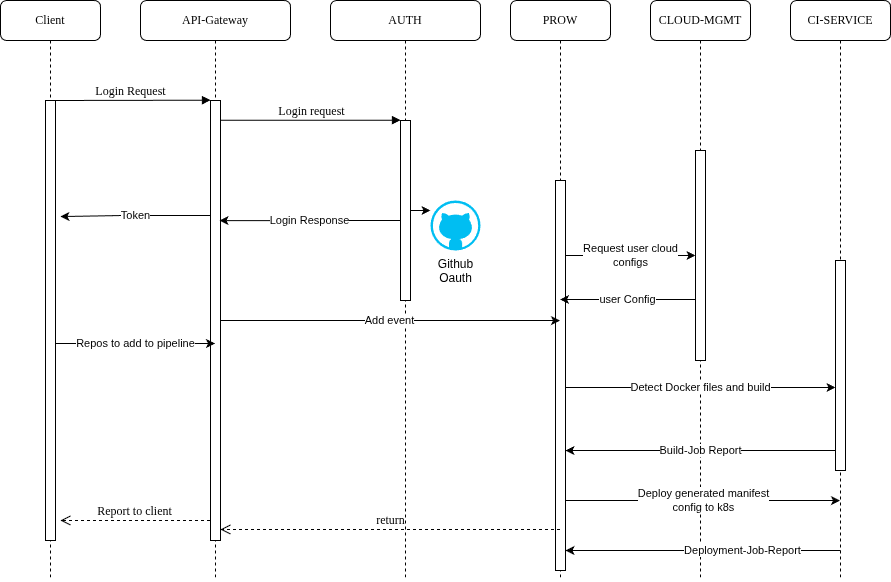

The diagram above was exported from draw.io. Its source (the exported page's mxGraphModel, read from the mxfile embedded in the PNG):
<mxGraphModel dx="1629" dy="1025" grid="1" gridSize="10" guides="1" tooltips="1" connect="1" arrows="1" fold="1" page="1" pageScale="1" pageWidth="1100" pageHeight="850" background="none" math="0" shadow="0">
  <root>
    <mxCell id="0" />
    <mxCell id="1" parent="0" />
    <mxCell id="7baba1c4bc27f4b0-2" value="API-Gateway" style="shape=umlLifeline;perimeter=lifelinePerimeter;whiteSpace=wrap;html=1;container=1;collapsible=0;recursiveResize=0;outlineConnect=0;rounded=1;shadow=0;comic=0;labelBackgroundColor=none;strokeWidth=1;fontFamily=Verdana;fontSize=12;align=center;" parent="1" vertex="1">
      <mxGeometry x="190" y="80" width="150" height="580" as="geometry" />
    </mxCell>
    <mxCell id="7baba1c4bc27f4b0-10" value="" style="html=1;points=[];perimeter=orthogonalPerimeter;rounded=0;shadow=0;comic=0;labelBackgroundColor=none;strokeWidth=1;fontFamily=Verdana;fontSize=12;align=center;" parent="7baba1c4bc27f4b0-2" vertex="1">
      <mxGeometry x="70" y="100" width="10" height="440" as="geometry" />
    </mxCell>
    <mxCell id="7baba1c4bc27f4b0-3" value="AUTH" style="shape=umlLifeline;perimeter=lifelinePerimeter;whiteSpace=wrap;html=1;container=1;collapsible=0;recursiveResize=0;outlineConnect=0;rounded=1;shadow=0;comic=0;labelBackgroundColor=none;strokeWidth=1;fontFamily=Verdana;fontSize=12;align=center;" parent="1" vertex="1">
      <mxGeometry x="380" y="80" width="150" height="580" as="geometry" />
    </mxCell>
    <mxCell id="JiDuexltYkV5WWbVRL5k-10" value="" style="edgeStyle=orthogonalEdgeStyle;rounded=0;orthogonalLoop=1;jettySize=auto;html=1;" parent="7baba1c4bc27f4b0-3" source="7baba1c4bc27f4b0-13" target="JiDuexltYkV5WWbVRL5k-9" edge="1">
      <mxGeometry relative="1" as="geometry">
        <Array as="points">
          <mxPoint x="70" y="220" />
          <mxPoint x="70" y="220" />
        </Array>
      </mxGeometry>
    </mxCell>
    <mxCell id="7baba1c4bc27f4b0-13" value="" style="html=1;points=[];perimeter=orthogonalPerimeter;rounded=0;shadow=0;comic=0;labelBackgroundColor=none;strokeWidth=1;fontFamily=Verdana;fontSize=12;align=center;" parent="7baba1c4bc27f4b0-3" vertex="1">
      <mxGeometry x="70" y="120" width="10" height="180" as="geometry" />
    </mxCell>
    <mxCell id="JiDuexltYkV5WWbVRL5k-9" value="Github&lt;br&gt;Oauth" style="verticalLabelPosition=bottom;html=1;verticalAlign=top;align=center;strokeColor=none;fillColor=#00BEF2;shape=mxgraph.azure.github_code;pointerEvents=1;" parent="7baba1c4bc27f4b0-3" vertex="1">
      <mxGeometry x="100" y="200" width="50" height="50" as="geometry" />
    </mxCell>
    <mxCell id="7baba1c4bc27f4b0-4" value="PROW" style="shape=umlLifeline;perimeter=lifelinePerimeter;whiteSpace=wrap;html=1;container=1;collapsible=0;recursiveResize=0;outlineConnect=0;rounded=1;shadow=0;comic=0;labelBackgroundColor=none;strokeWidth=1;fontFamily=Verdana;fontSize=12;align=center;" parent="1" vertex="1">
      <mxGeometry x="560" y="80" width="100" height="580" as="geometry" />
    </mxCell>
    <mxCell id="7baba1c4bc27f4b0-16" value="" style="html=1;points=[];perimeter=orthogonalPerimeter;rounded=0;shadow=0;comic=0;labelBackgroundColor=none;strokeWidth=1;fontFamily=Verdana;fontSize=12;align=center;" parent="7baba1c4bc27f4b0-4" vertex="1">
      <mxGeometry x="45" y="180" width="10" height="390" as="geometry" />
    </mxCell>
    <mxCell id="7baba1c4bc27f4b0-5" value="CLOUD-MGMT" style="shape=umlLifeline;perimeter=lifelinePerimeter;whiteSpace=wrap;html=1;container=1;collapsible=0;recursiveResize=0;outlineConnect=0;rounded=1;shadow=0;comic=0;labelBackgroundColor=none;strokeWidth=1;fontFamily=Verdana;fontSize=12;align=center;" parent="1" vertex="1">
      <mxGeometry x="700" y="80" width="100" height="580" as="geometry" />
    </mxCell>
    <mxCell id="7baba1c4bc27f4b0-6" value="CI-SERVICE" style="shape=umlLifeline;perimeter=lifelinePerimeter;whiteSpace=wrap;html=1;container=1;collapsible=0;recursiveResize=0;outlineConnect=0;rounded=1;shadow=0;comic=0;labelBackgroundColor=none;strokeWidth=1;fontFamily=Verdana;fontSize=12;align=center;" parent="1" vertex="1">
      <mxGeometry x="840" y="80" width="100" height="580" as="geometry" />
    </mxCell>
    <mxCell id="JiDuexltYkV5WWbVRL5k-19" value="" style="html=1;points=[];perimeter=orthogonalPerimeter;rounded=0;shadow=0;comic=0;labelBackgroundColor=none;strokeWidth=1;fontFamily=Verdana;fontSize=12;align=center;" parent="7baba1c4bc27f4b0-6" vertex="1">
      <mxGeometry x="45" y="260" width="10" height="210" as="geometry" />
    </mxCell>
    <mxCell id="JiDuexltYkV5WWbVRL5k-23" value="Deployment-Job-Report" style="edgeStyle=orthogonalEdgeStyle;rounded=0;orthogonalLoop=1;jettySize=auto;html=1;" parent="7baba1c4bc27f4b0-6" edge="1">
      <mxGeometry relative="1" as="geometry">
        <Array as="points">
          <mxPoint x="50" y="550" />
          <mxPoint x="50" y="550" />
        </Array>
        <mxPoint x="-30" y="550" as="sourcePoint" />
        <mxPoint x="-225" y="550" as="targetPoint" />
      </mxGeometry>
    </mxCell>
    <mxCell id="7baba1c4bc27f4b0-8" value="Client" style="shape=umlLifeline;perimeter=lifelinePerimeter;whiteSpace=wrap;html=1;container=1;collapsible=0;recursiveResize=0;outlineConnect=0;rounded=1;shadow=0;comic=0;labelBackgroundColor=none;strokeWidth=1;fontFamily=Verdana;fontSize=12;align=center;" parent="1" vertex="1">
      <mxGeometry x="50" y="80" width="100" height="580" as="geometry" />
    </mxCell>
    <mxCell id="7baba1c4bc27f4b0-9" value="" style="html=1;points=[];perimeter=orthogonalPerimeter;rounded=0;shadow=0;comic=0;labelBackgroundColor=none;strokeWidth=1;fontFamily=Verdana;fontSize=12;align=center;" parent="7baba1c4bc27f4b0-8" vertex="1">
      <mxGeometry x="45" y="100" width="10" height="440" as="geometry" />
    </mxCell>
    <mxCell id="JiDuexltYkV5WWbVRL5k-17" value="user Config" style="edgeStyle=orthogonalEdgeStyle;rounded=0;orthogonalLoop=1;jettySize=auto;html=1;" parent="1" edge="1">
      <mxGeometry relative="1" as="geometry">
        <mxPoint x="745" y="379" as="sourcePoint" />
        <mxPoint x="609.5" y="379" as="targetPoint" />
        <Array as="points">
          <mxPoint x="730" y="379" />
          <mxPoint x="730" y="379" />
        </Array>
      </mxGeometry>
    </mxCell>
    <mxCell id="7baba1c4bc27f4b0-19" value="" style="html=1;points=[];perimeter=orthogonalPerimeter;rounded=0;shadow=0;comic=0;labelBackgroundColor=none;strokeWidth=1;fontFamily=Verdana;fontSize=12;align=center;" parent="1" vertex="1">
      <mxGeometry x="745" y="230" width="10" height="210" as="geometry" />
    </mxCell>
    <mxCell id="7baba1c4bc27f4b0-30" value="return" style="html=1;verticalAlign=bottom;endArrow=open;dashed=1;endSize=8;labelBackgroundColor=none;fontFamily=Verdana;fontSize=12;edgeStyle=elbowEdgeStyle;elbow=vertical;" parent="1" target="7baba1c4bc27f4b0-10" edge="1">
      <mxGeometry relative="1" as="geometry">
        <mxPoint x="105" y="609" as="targetPoint" />
        <Array as="points">
          <mxPoint x="520" y="609" />
        </Array>
        <mxPoint x="609.5" y="609" as="sourcePoint" />
      </mxGeometry>
    </mxCell>
    <mxCell id="7baba1c4bc27f4b0-11" value="Login Request" style="html=1;verticalAlign=bottom;endArrow=block;entryX=0;entryY=0;labelBackgroundColor=none;fontFamily=Verdana;fontSize=12;edgeStyle=elbowEdgeStyle;elbow=vertical;" parent="1" source="7baba1c4bc27f4b0-9" target="7baba1c4bc27f4b0-10" edge="1">
      <mxGeometry relative="1" as="geometry">
        <mxPoint x="170" y="190" as="sourcePoint" />
      </mxGeometry>
    </mxCell>
    <mxCell id="7baba1c4bc27f4b0-14" value="Login request" style="html=1;verticalAlign=bottom;endArrow=block;entryX=0;entryY=0;labelBackgroundColor=none;fontFamily=Verdana;fontSize=12;edgeStyle=elbowEdgeStyle;elbow=vertical;" parent="1" source="7baba1c4bc27f4b0-10" target="7baba1c4bc27f4b0-13" edge="1">
      <mxGeometry relative="1" as="geometry">
        <mxPoint x="320" y="200" as="sourcePoint" />
      </mxGeometry>
    </mxCell>
    <mxCell id="JiDuexltYkV5WWbVRL5k-4" value="Login Response" style="edgeStyle=orthogonalEdgeStyle;rounded=0;orthogonalLoop=1;jettySize=auto;html=1;entryX=0.9;entryY=0.273;entryDx=0;entryDy=0;entryPerimeter=0;" parent="1" source="7baba1c4bc27f4b0-13" target="7baba1c4bc27f4b0-10" edge="1">
      <mxGeometry relative="1" as="geometry">
        <Array as="points">
          <mxPoint x="400" y="300" />
          <mxPoint x="400" y="300" />
        </Array>
      </mxGeometry>
    </mxCell>
    <mxCell id="JiDuexltYkV5WWbVRL5k-7" value="Token" style="edgeStyle=orthogonalEdgeStyle;rounded=0;orthogonalLoop=1;jettySize=auto;html=1;" parent="1" source="7baba1c4bc27f4b0-10" edge="1">
      <mxGeometry relative="1" as="geometry">
        <mxPoint x="110" y="295" as="targetPoint" />
        <Array as="points">
          <mxPoint x="173" y="295" />
          <mxPoint x="173" y="296" />
        </Array>
      </mxGeometry>
    </mxCell>
    <mxCell id="JiDuexltYkV5WWbVRL5k-11" value="Repos to add to pipeline" style="edgeStyle=orthogonalEdgeStyle;rounded=0;orthogonalLoop=1;jettySize=auto;html=1;" parent="1" edge="1">
      <mxGeometry relative="1" as="geometry">
        <mxPoint x="105" y="423" as="sourcePoint" />
        <mxPoint x="264.5" y="423" as="targetPoint" />
        <Array as="points">
          <mxPoint x="120" y="423" />
          <mxPoint x="120" y="423" />
        </Array>
      </mxGeometry>
    </mxCell>
    <mxCell id="JiDuexltYkV5WWbVRL5k-13" value="Add event" style="edgeStyle=orthogonalEdgeStyle;rounded=0;orthogonalLoop=1;jettySize=auto;html=1;" parent="1" source="7baba1c4bc27f4b0-10" target="7baba1c4bc27f4b0-4" edge="1">
      <mxGeometry relative="1" as="geometry">
        <Array as="points">
          <mxPoint x="510" y="400" />
          <mxPoint x="510" y="400" />
        </Array>
      </mxGeometry>
    </mxCell>
    <mxCell id="JiDuexltYkV5WWbVRL5k-16" value="Request user cloud&lt;br&gt;configs" style="edgeStyle=orthogonalEdgeStyle;rounded=0;orthogonalLoop=1;jettySize=auto;html=1;" parent="1" source="7baba1c4bc27f4b0-16" target="7baba1c4bc27f4b0-19" edge="1">
      <mxGeometry relative="1" as="geometry">
        <Array as="points">
          <mxPoint x="640" y="335" />
          <mxPoint x="640" y="335" />
        </Array>
      </mxGeometry>
    </mxCell>
    <mxCell id="JiDuexltYkV5WWbVRL5k-20" value="Detect Docker files and build" style="edgeStyle=orthogonalEdgeStyle;rounded=0;orthogonalLoop=1;jettySize=auto;html=1;" parent="1" edge="1">
      <mxGeometry relative="1" as="geometry">
        <mxPoint x="615" y="467" as="sourcePoint" />
        <mxPoint x="885" y="467" as="targetPoint" />
        <Array as="points">
          <mxPoint x="680" y="467" />
          <mxPoint x="680" y="467" />
        </Array>
      </mxGeometry>
    </mxCell>
    <mxCell id="JiDuexltYkV5WWbVRL5k-21" value="Build-Job Report" style="edgeStyle=orthogonalEdgeStyle;rounded=0;orthogonalLoop=1;jettySize=auto;html=1;" parent="1" source="JiDuexltYkV5WWbVRL5k-19" edge="1">
      <mxGeometry relative="1" as="geometry">
        <mxPoint x="615" y="530" as="targetPoint" />
        <Array as="points">
          <mxPoint x="615" y="530" />
        </Array>
      </mxGeometry>
    </mxCell>
    <mxCell id="JiDuexltYkV5WWbVRL5k-22" value="Deploy generated manifest&lt;br&gt;config to k8s" style="edgeStyle=orthogonalEdgeStyle;rounded=0;orthogonalLoop=1;jettySize=auto;html=1;" parent="1" source="7baba1c4bc27f4b0-16" target="7baba1c4bc27f4b0-6" edge="1">
      <mxGeometry relative="1" as="geometry">
        <Array as="points">
          <mxPoint x="670" y="580" />
          <mxPoint x="670" y="580" />
        </Array>
        <mxPoint x="1027" y="593" as="targetPoint" />
      </mxGeometry>
    </mxCell>
    <mxCell id="JiDuexltYkV5WWbVRL5k-24" value="Report to client" style="html=1;verticalAlign=bottom;endArrow=open;dashed=1;endSize=8;labelBackgroundColor=none;fontFamily=Verdana;fontSize=12;edgeStyle=elbowEdgeStyle;elbow=vertical;" parent="1" edge="1">
      <mxGeometry relative="1" as="geometry">
        <mxPoint x="110" y="600" as="targetPoint" />
        <Array as="points">
          <mxPoint x="170" y="600" />
        </Array>
        <mxPoint x="259.5" y="600" as="sourcePoint" />
      </mxGeometry>
    </mxCell>
  </root>
</mxGraphModel>